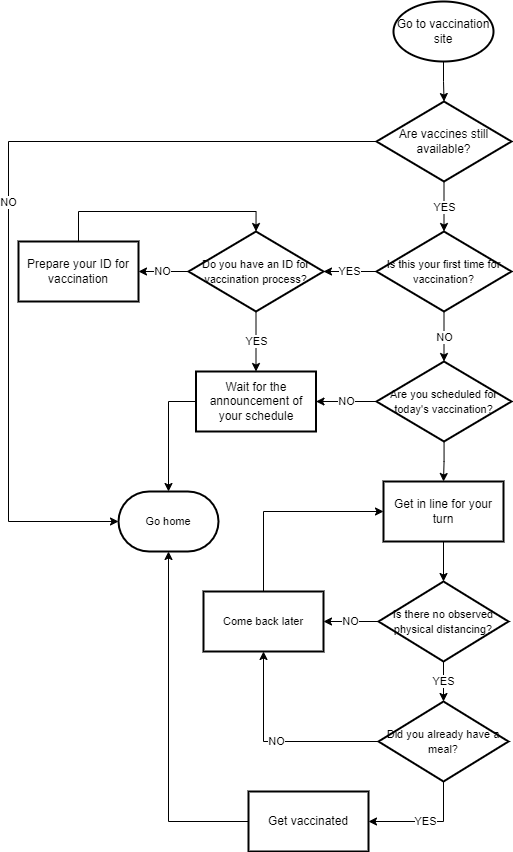

The diagram above was exported from draw.io. Its source (the exported page's mxGraphModel, read from the mxfile embedded in the PNG):
<mxGraphModel dx="1828" dy="502" grid="1" gridSize="10" guides="1" tooltips="1" connect="1" arrows="1" fold="1" page="1" pageScale="1" pageWidth="850" pageHeight="1100" math="0" shadow="0">
  <root>
    <mxCell id="0" />
    <mxCell id="1" parent="0" />
    <mxCell id="XQsiyA16X-vpAzr8j3kY-34" value="" style="edgeStyle=orthogonalEdgeStyle;rounded=0;orthogonalLoop=1;jettySize=auto;html=1;fontSize=11;" edge="1" parent="1" source="XQsiyA16X-vpAzr8j3kY-2" target="XQsiyA16X-vpAzr8j3kY-33">
      <mxGeometry relative="1" as="geometry" />
    </mxCell>
    <mxCell id="XQsiyA16X-vpAzr8j3kY-2" value="Go to vaccination site" style="strokeWidth=2;html=1;shape=mxgraph.flowchart.start_1;whiteSpace=wrap;" vertex="1" parent="1">
      <mxGeometry x="375" y="60" width="100" height="60" as="geometry" />
    </mxCell>
    <mxCell id="XQsiyA16X-vpAzr8j3kY-38" value="YES" style="edgeStyle=orthogonalEdgeStyle;rounded=0;orthogonalLoop=1;jettySize=auto;html=1;fontSize=11;" edge="1" parent="1" source="XQsiyA16X-vpAzr8j3kY-33" target="XQsiyA16X-vpAzr8j3kY-37">
      <mxGeometry relative="1" as="geometry" />
    </mxCell>
    <mxCell id="XQsiyA16X-vpAzr8j3kY-53" value="NO" style="edgeStyle=orthogonalEdgeStyle;rounded=0;orthogonalLoop=1;jettySize=auto;html=1;fontSize=11;entryX=0;entryY=0.5;entryDx=0;entryDy=0;entryPerimeter=0;" edge="1" parent="1" source="XQsiyA16X-vpAzr8j3kY-33" target="XQsiyA16X-vpAzr8j3kY-52">
      <mxGeometry relative="1" as="geometry">
        <Array as="points">
          <mxPoint x="-10" y="200" />
          <mxPoint x="-10" y="580" />
        </Array>
      </mxGeometry>
    </mxCell>
    <mxCell id="XQsiyA16X-vpAzr8j3kY-33" value="Are vaccines still available?" style="rhombus;whiteSpace=wrap;html=1;strokeWidth=2;" vertex="1" parent="1">
      <mxGeometry x="358" y="160" width="135" height="80" as="geometry" />
    </mxCell>
    <mxCell id="XQsiyA16X-vpAzr8j3kY-40" value="YES" style="edgeStyle=orthogonalEdgeStyle;rounded=0;orthogonalLoop=1;jettySize=auto;html=1;fontSize=11;" edge="1" parent="1" source="XQsiyA16X-vpAzr8j3kY-37" target="XQsiyA16X-vpAzr8j3kY-39">
      <mxGeometry relative="1" as="geometry" />
    </mxCell>
    <mxCell id="XQsiyA16X-vpAzr8j3kY-42" value="NO" style="edgeStyle=orthogonalEdgeStyle;rounded=0;orthogonalLoop=1;jettySize=auto;html=1;fontSize=11;" edge="1" parent="1" source="XQsiyA16X-vpAzr8j3kY-37" target="XQsiyA16X-vpAzr8j3kY-41">
      <mxGeometry relative="1" as="geometry" />
    </mxCell>
    <mxCell id="XQsiyA16X-vpAzr8j3kY-37" value="&lt;font style=&quot;font-size: 11px;&quot;&gt;Is this your first time for vaccination?&lt;/font&gt;" style="rhombus;whiteSpace=wrap;html=1;strokeWidth=2;" vertex="1" parent="1">
      <mxGeometry x="358" y="290" width="135" height="80" as="geometry" />
    </mxCell>
    <mxCell id="XQsiyA16X-vpAzr8j3kY-45" value="YES" style="edgeStyle=orthogonalEdgeStyle;rounded=0;orthogonalLoop=1;jettySize=auto;html=1;fontSize=11;" edge="1" parent="1" source="XQsiyA16X-vpAzr8j3kY-39" target="XQsiyA16X-vpAzr8j3kY-43">
      <mxGeometry relative="1" as="geometry" />
    </mxCell>
    <mxCell id="XQsiyA16X-vpAzr8j3kY-47" value="NO" style="edgeStyle=orthogonalEdgeStyle;rounded=0;orthogonalLoop=1;jettySize=auto;html=1;fontSize=11;" edge="1" parent="1" source="XQsiyA16X-vpAzr8j3kY-39" target="XQsiyA16X-vpAzr8j3kY-46">
      <mxGeometry relative="1" as="geometry" />
    </mxCell>
    <mxCell id="XQsiyA16X-vpAzr8j3kY-39" value="&lt;font style=&quot;font-size: 11px;&quot;&gt;Do you have an ID for vaccination process?&lt;/font&gt;" style="rhombus;whiteSpace=wrap;html=1;strokeWidth=2;" vertex="1" parent="1">
      <mxGeometry x="170" y="290" width="135" height="80" as="geometry" />
    </mxCell>
    <mxCell id="XQsiyA16X-vpAzr8j3kY-44" value="NO" style="edgeStyle=orthogonalEdgeStyle;rounded=0;orthogonalLoop=1;jettySize=auto;html=1;fontSize=11;" edge="1" parent="1" source="XQsiyA16X-vpAzr8j3kY-41" target="XQsiyA16X-vpAzr8j3kY-43">
      <mxGeometry relative="1" as="geometry" />
    </mxCell>
    <mxCell id="XQsiyA16X-vpAzr8j3kY-56" value="" style="edgeStyle=orthogonalEdgeStyle;rounded=0;orthogonalLoop=1;jettySize=auto;html=1;fontSize=11;" edge="1" parent="1" source="XQsiyA16X-vpAzr8j3kY-41" target="XQsiyA16X-vpAzr8j3kY-55">
      <mxGeometry relative="1" as="geometry" />
    </mxCell>
    <mxCell id="XQsiyA16X-vpAzr8j3kY-41" value="&lt;font style=&quot;font-size: 11px;&quot;&gt;Are you scheduled for today's vaccination?&lt;/font&gt;" style="rhombus;whiteSpace=wrap;html=1;strokeWidth=2;" vertex="1" parent="1">
      <mxGeometry x="358" y="420" width="135" height="80" as="geometry" />
    </mxCell>
    <mxCell id="XQsiyA16X-vpAzr8j3kY-65" style="edgeStyle=orthogonalEdgeStyle;rounded=0;orthogonalLoop=1;jettySize=auto;html=1;exitX=0;exitY=0.5;exitDx=0;exitDy=0;entryX=0.5;entryY=0;entryDx=0;entryDy=0;entryPerimeter=0;fontSize=11;" edge="1" parent="1" source="XQsiyA16X-vpAzr8j3kY-43" target="XQsiyA16X-vpAzr8j3kY-52">
      <mxGeometry relative="1" as="geometry" />
    </mxCell>
    <mxCell id="XQsiyA16X-vpAzr8j3kY-43" value="Wait for the announcement of your schedule" style="whiteSpace=wrap;html=1;strokeWidth=2;" vertex="1" parent="1">
      <mxGeometry x="177.5" y="430" width="120" height="60" as="geometry" />
    </mxCell>
    <mxCell id="XQsiyA16X-vpAzr8j3kY-50" style="edgeStyle=orthogonalEdgeStyle;rounded=0;orthogonalLoop=1;jettySize=auto;html=1;exitX=0.5;exitY=0;exitDx=0;exitDy=0;entryX=0.5;entryY=0;entryDx=0;entryDy=0;fontSize=11;" edge="1" parent="1" source="XQsiyA16X-vpAzr8j3kY-46" target="XQsiyA16X-vpAzr8j3kY-39">
      <mxGeometry relative="1" as="geometry" />
    </mxCell>
    <mxCell id="XQsiyA16X-vpAzr8j3kY-46" value="Prepare your ID for vaccination" style="whiteSpace=wrap;html=1;strokeWidth=2;" vertex="1" parent="1">
      <mxGeometry x="1.7763568394002505e-15" y="300" width="120" height="60" as="geometry" />
    </mxCell>
    <mxCell id="XQsiyA16X-vpAzr8j3kY-52" value="Go home" style="strokeWidth=2;html=1;shape=mxgraph.flowchart.terminator;whiteSpace=wrap;fontSize=11;" vertex="1" parent="1">
      <mxGeometry x="100" y="550" width="100" height="60" as="geometry" />
    </mxCell>
    <mxCell id="XQsiyA16X-vpAzr8j3kY-64" value="" style="edgeStyle=orthogonalEdgeStyle;rounded=0;orthogonalLoop=1;jettySize=auto;html=1;fontSize=11;" edge="1" parent="1" source="XQsiyA16X-vpAzr8j3kY-55" target="XQsiyA16X-vpAzr8j3kY-63">
      <mxGeometry relative="1" as="geometry" />
    </mxCell>
    <mxCell id="XQsiyA16X-vpAzr8j3kY-55" value="Get in line for your turn" style="whiteSpace=wrap;html=1;strokeWidth=2;" vertex="1" parent="1">
      <mxGeometry x="365" y="540" width="120" height="60" as="geometry" />
    </mxCell>
    <mxCell id="XQsiyA16X-vpAzr8j3kY-67" value="NO" style="edgeStyle=orthogonalEdgeStyle;rounded=0;orthogonalLoop=1;jettySize=auto;html=1;fontSize=11;" edge="1" parent="1" source="XQsiyA16X-vpAzr8j3kY-63" target="XQsiyA16X-vpAzr8j3kY-66">
      <mxGeometry relative="1" as="geometry" />
    </mxCell>
    <mxCell id="XQsiyA16X-vpAzr8j3kY-70" value="YES" style="edgeStyle=orthogonalEdgeStyle;rounded=0;orthogonalLoop=1;jettySize=auto;html=1;fontSize=11;" edge="1" parent="1" source="XQsiyA16X-vpAzr8j3kY-63" target="XQsiyA16X-vpAzr8j3kY-69">
      <mxGeometry relative="1" as="geometry" />
    </mxCell>
    <mxCell id="XQsiyA16X-vpAzr8j3kY-63" value="&lt;font style=&quot;font-size: 11px;&quot;&gt;Is there no observed physical distancing?&lt;/font&gt;" style="rhombus;whiteSpace=wrap;html=1;strokeWidth=2;" vertex="1" parent="1">
      <mxGeometry x="360" y="640" width="130" height="80" as="geometry" />
    </mxCell>
    <mxCell id="XQsiyA16X-vpAzr8j3kY-68" style="edgeStyle=orthogonalEdgeStyle;rounded=0;orthogonalLoop=1;jettySize=auto;html=1;exitX=0.5;exitY=0;exitDx=0;exitDy=0;entryX=0;entryY=0.5;entryDx=0;entryDy=0;fontSize=11;" edge="1" parent="1" source="XQsiyA16X-vpAzr8j3kY-66" target="XQsiyA16X-vpAzr8j3kY-55">
      <mxGeometry relative="1" as="geometry" />
    </mxCell>
    <mxCell id="XQsiyA16X-vpAzr8j3kY-66" value="Come back later" style="whiteSpace=wrap;html=1;strokeWidth=2;fontSize=11;" vertex="1" parent="1">
      <mxGeometry x="185" y="650" width="120" height="60" as="geometry" />
    </mxCell>
    <mxCell id="XQsiyA16X-vpAzr8j3kY-71" value="NO" style="edgeStyle=orthogonalEdgeStyle;rounded=0;orthogonalLoop=1;jettySize=auto;html=1;exitX=0;exitY=0.5;exitDx=0;exitDy=0;entryX=0.5;entryY=1;entryDx=0;entryDy=0;fontSize=11;" edge="1" parent="1" source="XQsiyA16X-vpAzr8j3kY-69" target="XQsiyA16X-vpAzr8j3kY-66">
      <mxGeometry relative="1" as="geometry" />
    </mxCell>
    <mxCell id="XQsiyA16X-vpAzr8j3kY-78" value="YES" style="edgeStyle=orthogonalEdgeStyle;rounded=0;orthogonalLoop=1;jettySize=auto;html=1;exitX=0.5;exitY=1;exitDx=0;exitDy=0;entryX=1;entryY=0.5;entryDx=0;entryDy=0;fontSize=11;" edge="1" parent="1" source="XQsiyA16X-vpAzr8j3kY-69" target="XQsiyA16X-vpAzr8j3kY-75">
      <mxGeometry relative="1" as="geometry" />
    </mxCell>
    <mxCell id="XQsiyA16X-vpAzr8j3kY-69" value="&lt;font style=&quot;font-size: 11px;&quot;&gt;Did you already have a meal?&lt;/font&gt;" style="rhombus;whiteSpace=wrap;html=1;strokeWidth=2;" vertex="1" parent="1">
      <mxGeometry x="360" y="760" width="130" height="80" as="geometry" />
    </mxCell>
    <mxCell id="XQsiyA16X-vpAzr8j3kY-77" style="edgeStyle=orthogonalEdgeStyle;rounded=0;orthogonalLoop=1;jettySize=auto;html=1;exitX=0;exitY=0.5;exitDx=0;exitDy=0;entryX=0.5;entryY=1;entryDx=0;entryDy=0;entryPerimeter=0;fontSize=11;" edge="1" parent="1" source="XQsiyA16X-vpAzr8j3kY-75" target="XQsiyA16X-vpAzr8j3kY-52">
      <mxGeometry relative="1" as="geometry" />
    </mxCell>
    <mxCell id="XQsiyA16X-vpAzr8j3kY-75" value="Get vaccinated" style="whiteSpace=wrap;html=1;strokeWidth=2;" vertex="1" parent="1">
      <mxGeometry x="230" y="850" width="120" height="60" as="geometry" />
    </mxCell>
  </root>
</mxGraphModel>